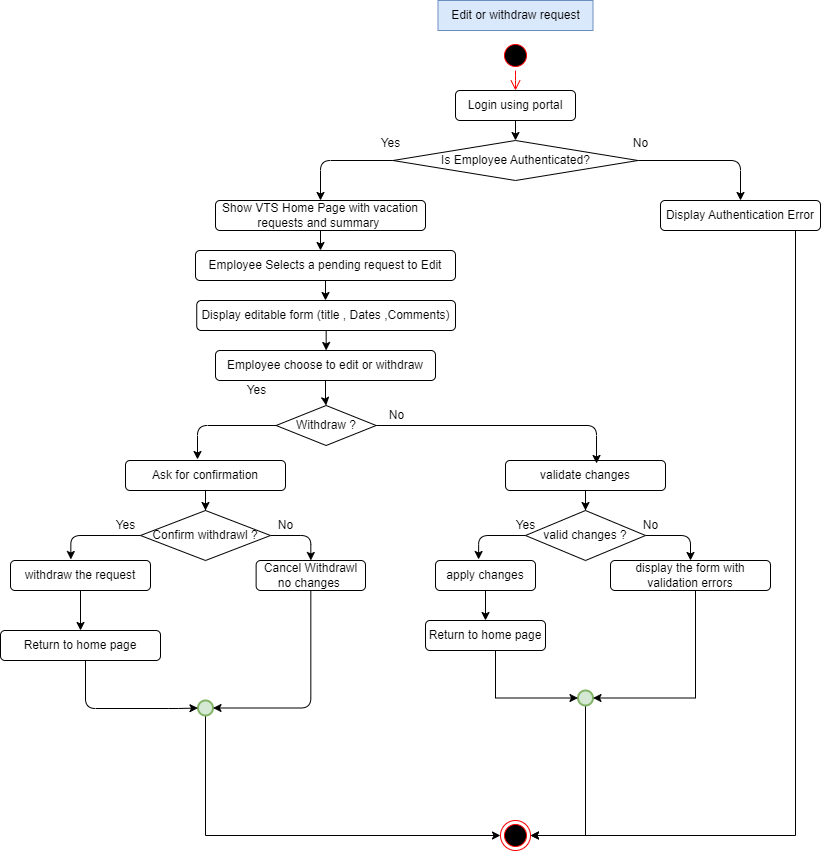

The diagram above was exported from draw.io. Its source (the exported page's mxGraphModel, read from the mxfile embedded in the PNG):
<mxGraphModel dx="2377" dy="1308" grid="1" gridSize="10" guides="1" tooltips="1" connect="1" arrows="1" fold="1" page="1" pageScale="1" pageWidth="850" pageHeight="1100" math="0" shadow="0">
  <root>
    <mxCell id="0" />
    <mxCell id="1" parent="0" />
    <mxCell id="7dyo1S7nfY90rCLgqITW-1" value="" style="ellipse;html=1;shape=startState;fillColor=#000000;strokeColor=#ff0000;" vertex="1" parent="1">
      <mxGeometry x="515" y="80" width="30" height="30" as="geometry" />
    </mxCell>
    <mxCell id="7dyo1S7nfY90rCLgqITW-2" value="" style="edgeStyle=orthogonalEdgeStyle;html=1;verticalAlign=bottom;endArrow=open;endSize=8;strokeColor=#ff0000;" edge="1" parent="1" source="7dyo1S7nfY90rCLgqITW-1">
      <mxGeometry relative="1" as="geometry">
        <mxPoint x="530" y="130" as="targetPoint" />
      </mxGeometry>
    </mxCell>
    <mxCell id="7dyo1S7nfY90rCLgqITW-3" value="" style="ellipse;html=1;shape=endState;fillColor=#000000;strokeColor=#ff0000;" vertex="1" parent="1">
      <mxGeometry x="515" y="860" width="30" height="30" as="geometry" />
    </mxCell>
    <mxCell id="7dyo1S7nfY90rCLgqITW-4" style="edgeStyle=orthogonalEdgeStyle;orthogonalLoop=1;jettySize=auto;html=1;" edge="1" parent="1" source="7dyo1S7nfY90rCLgqITW-5" target="7dyo1S7nfY90rCLgqITW-8">
      <mxGeometry relative="1" as="geometry" />
    </mxCell>
    <mxCell id="7dyo1S7nfY90rCLgqITW-5" value="Login using portal" style="rounded=1;whiteSpace=wrap;html=1;" vertex="1" parent="1">
      <mxGeometry x="470" y="130" width="120" height="30" as="geometry" />
    </mxCell>
    <mxCell id="7dyo1S7nfY90rCLgqITW-83" style="edgeStyle=orthogonalEdgeStyle;rounded=1;orthogonalLoop=1;jettySize=auto;html=1;entryX=0.5;entryY=0;entryDx=0;entryDy=0;curved=0;" edge="1" parent="1" source="7dyo1S7nfY90rCLgqITW-8" target="7dyo1S7nfY90rCLgqITW-12">
      <mxGeometry relative="1" as="geometry" />
    </mxCell>
    <mxCell id="7dyo1S7nfY90rCLgqITW-92" style="edgeStyle=orthogonalEdgeStyle;rounded=1;orthogonalLoop=1;jettySize=auto;html=1;entryX=0.5;entryY=0;entryDx=0;entryDy=0;curved=0;exitX=0;exitY=0.5;exitDx=0;exitDy=0;" edge="1" parent="1" source="7dyo1S7nfY90rCLgqITW-8" target="7dyo1S7nfY90rCLgqITW-13">
      <mxGeometry relative="1" as="geometry" />
    </mxCell>
    <mxCell id="7dyo1S7nfY90rCLgqITW-8" value="Is Employee Authenticated?" style="rhombus;whiteSpace=wrap;html=1;" vertex="1" parent="1">
      <mxGeometry x="407.5" y="180" width="245" height="40" as="geometry" />
    </mxCell>
    <mxCell id="7dyo1S7nfY90rCLgqITW-9" value="No" style="text;html=1;align=center;verticalAlign=middle;resizable=0;points=[];autosize=1;strokeColor=none;fillColor=none;" vertex="1" parent="1">
      <mxGeometry x="635" y="168" width="40" height="30" as="geometry" />
    </mxCell>
    <mxCell id="7dyo1S7nfY90rCLgqITW-10" value="Yes" style="text;html=1;align=center;verticalAlign=middle;resizable=0;points=[];autosize=1;strokeColor=none;fillColor=none;" vertex="1" parent="1">
      <mxGeometry x="385" y="168" width="40" height="30" as="geometry" />
    </mxCell>
    <mxCell id="7dyo1S7nfY90rCLgqITW-96" style="edgeStyle=orthogonalEdgeStyle;rounded=0;orthogonalLoop=1;jettySize=auto;html=1;entryX=1;entryY=0.5;entryDx=0;entryDy=0;" edge="1" parent="1" source="7dyo1S7nfY90rCLgqITW-12" target="7dyo1S7nfY90rCLgqITW-3">
      <mxGeometry relative="1" as="geometry">
        <Array as="points">
          <mxPoint x="810" y="875" />
        </Array>
      </mxGeometry>
    </mxCell>
    <mxCell id="7dyo1S7nfY90rCLgqITW-12" value="Display Authentication Error" style="rounded=1;whiteSpace=wrap;html=1;" vertex="1" parent="1">
      <mxGeometry x="675" y="240" width="160" height="30" as="geometry" />
    </mxCell>
    <mxCell id="7dyo1S7nfY90rCLgqITW-51" style="edgeStyle=orthogonalEdgeStyle;rounded=0;orthogonalLoop=1;jettySize=auto;html=1;" edge="1" parent="1" source="7dyo1S7nfY90rCLgqITW-13" target="7dyo1S7nfY90rCLgqITW-15">
      <mxGeometry relative="1" as="geometry">
        <Array as="points">
          <mxPoint x="340" y="270" />
          <mxPoint x="340" y="270" />
        </Array>
      </mxGeometry>
    </mxCell>
    <mxCell id="7dyo1S7nfY90rCLgqITW-13" value="Show VTS Home Page with vacation requests and summary&amp;nbsp;" style="rounded=1;whiteSpace=wrap;html=1;" vertex="1" parent="1">
      <mxGeometry x="230" y="240" width="210" height="30" as="geometry" />
    </mxCell>
    <mxCell id="7dyo1S7nfY90rCLgqITW-54" style="edgeStyle=orthogonalEdgeStyle;rounded=0;orthogonalLoop=1;jettySize=auto;html=1;" edge="1" parent="1" source="7dyo1S7nfY90rCLgqITW-15" target="7dyo1S7nfY90rCLgqITW-53">
      <mxGeometry relative="1" as="geometry" />
    </mxCell>
    <mxCell id="7dyo1S7nfY90rCLgqITW-15" value="Employee Selects a pending request to Edit" style="rounded=1;whiteSpace=wrap;html=1;" vertex="1" parent="1">
      <mxGeometry x="210" y="290" width="260" height="30" as="geometry" />
    </mxCell>
    <mxCell id="7dyo1S7nfY90rCLgqITW-17" value="Withdraw ?" style="rhombus;whiteSpace=wrap;html=1;" vertex="1" parent="1">
      <mxGeometry x="290.63" y="445" width="100" height="40" as="geometry" />
    </mxCell>
    <mxCell id="7dyo1S7nfY90rCLgqITW-19" value="No" style="text;html=1;align=center;verticalAlign=middle;resizable=0;points=[];autosize=1;strokeColor=none;fillColor=none;" vertex="1" parent="1">
      <mxGeometry x="390.63" y="440" width="40" height="30" as="geometry" />
    </mxCell>
    <mxCell id="7dyo1S7nfY90rCLgqITW-20" value="Yes" style="text;html=1;align=center;verticalAlign=middle;resizable=0;points=[];autosize=1;strokeColor=none;fillColor=none;" vertex="1" parent="1">
      <mxGeometry x="250.63" y="415" width="40" height="30" as="geometry" />
    </mxCell>
    <mxCell id="7dyo1S7nfY90rCLgqITW-21" style="edgeStyle=orthogonalEdgeStyle;orthogonalLoop=1;jettySize=auto;html=1;exitX=1;exitY=0.5;exitDx=0;exitDy=0;" edge="1" parent="1" source="7dyo1S7nfY90rCLgqITW-22" target="7dyo1S7nfY90rCLgqITW-28">
      <mxGeometry relative="1" as="geometry" />
    </mxCell>
    <mxCell id="7dyo1S7nfY90rCLgqITW-22" value="Confirm withdrawl ?" style="rhombus;whiteSpace=wrap;html=1;" vertex="1" parent="1">
      <mxGeometry x="155" y="550" width="130" height="50" as="geometry" />
    </mxCell>
    <mxCell id="7dyo1S7nfY90rCLgqITW-23" value="Yes" style="text;html=1;align=center;verticalAlign=middle;resizable=0;points=[];autosize=1;strokeColor=none;fillColor=none;" vertex="1" parent="1">
      <mxGeometry x="120" y="550" width="40" height="30" as="geometry" />
    </mxCell>
    <mxCell id="7dyo1S7nfY90rCLgqITW-24" value="No" style="text;html=1;align=center;verticalAlign=middle;resizable=0;points=[];autosize=1;strokeColor=none;fillColor=none;" vertex="1" parent="1">
      <mxGeometry x="280" y="550" width="40" height="30" as="geometry" />
    </mxCell>
    <mxCell id="7dyo1S7nfY90rCLgqITW-93" style="edgeStyle=orthogonalEdgeStyle;rounded=0;orthogonalLoop=1;jettySize=auto;html=1;" edge="1" parent="1" source="7dyo1S7nfY90rCLgqITW-26" target="7dyo1S7nfY90rCLgqITW-88">
      <mxGeometry relative="1" as="geometry" />
    </mxCell>
    <mxCell id="7dyo1S7nfY90rCLgqITW-26" value="withdraw the request" style="rounded=1;whiteSpace=wrap;html=1;" vertex="1" parent="1">
      <mxGeometry x="25" y="600" width="140" height="30" as="geometry" />
    </mxCell>
    <mxCell id="7dyo1S7nfY90rCLgqITW-28" value="Cancel Withdrawl no changes&amp;nbsp;" style="rounded=1;whiteSpace=wrap;html=1;" vertex="1" parent="1">
      <mxGeometry x="270.63" y="600" width="109.37" height="30" as="geometry" />
    </mxCell>
    <mxCell id="7dyo1S7nfY90rCLgqITW-29" style="edgeStyle=orthogonalEdgeStyle;orthogonalLoop=1;jettySize=auto;html=1;entryX=0.431;entryY=-0.033;entryDx=0;entryDy=0;entryPerimeter=0;exitX=0;exitY=0.5;exitDx=0;exitDy=0;" edge="1" parent="1" source="7dyo1S7nfY90rCLgqITW-22" target="7dyo1S7nfY90rCLgqITW-26">
      <mxGeometry relative="1" as="geometry" />
    </mxCell>
    <mxCell id="7dyo1S7nfY90rCLgqITW-66" style="edgeStyle=orthogonalEdgeStyle;rounded=0;orthogonalLoop=1;jettySize=auto;html=1;" edge="1" parent="1" source="7dyo1S7nfY90rCLgqITW-48" target="7dyo1S7nfY90rCLgqITW-60">
      <mxGeometry relative="1" as="geometry" />
    </mxCell>
    <mxCell id="7dyo1S7nfY90rCLgqITW-48" value="validate changes" style="rounded=1;whiteSpace=wrap;html=1;" vertex="1" parent="1">
      <mxGeometry x="520" y="500" width="160" height="30" as="geometry" />
    </mxCell>
    <mxCell id="7dyo1S7nfY90rCLgqITW-49" style="edgeStyle=orthogonalEdgeStyle;orthogonalLoop=1;jettySize=auto;html=1;entryX=0.569;entryY=0.1;entryDx=0;entryDy=0;entryPerimeter=0;exitX=1;exitY=0.5;exitDx=0;exitDy=0;" edge="1" parent="1" source="7dyo1S7nfY90rCLgqITW-17" target="7dyo1S7nfY90rCLgqITW-48">
      <mxGeometry relative="1" as="geometry" />
    </mxCell>
    <mxCell id="7dyo1S7nfY90rCLgqITW-50" value="Edit or withdraw request" style="text;html=1;align=center;verticalAlign=middle;whiteSpace=wrap;rounded=0;fillColor=#dae8fc;strokeColor=#6c8ebf;" vertex="1" parent="1">
      <mxGeometry x="452.5" y="40" width="155" height="30" as="geometry" />
    </mxCell>
    <mxCell id="7dyo1S7nfY90rCLgqITW-57" style="edgeStyle=orthogonalEdgeStyle;rounded=0;orthogonalLoop=1;jettySize=auto;html=1;" edge="1" parent="1" source="7dyo1S7nfY90rCLgqITW-53" target="7dyo1S7nfY90rCLgqITW-55">
      <mxGeometry relative="1" as="geometry" />
    </mxCell>
    <mxCell id="7dyo1S7nfY90rCLgqITW-53" value="Display editable form (title , Dates ,Comments)" style="rounded=1;whiteSpace=wrap;html=1;" vertex="1" parent="1">
      <mxGeometry x="211.25" y="340" width="258.75" height="30" as="geometry" />
    </mxCell>
    <mxCell id="7dyo1S7nfY90rCLgqITW-58" style="edgeStyle=orthogonalEdgeStyle;rounded=0;orthogonalLoop=1;jettySize=auto;html=1;entryX=0.5;entryY=0;entryDx=0;entryDy=0;" edge="1" parent="1" source="7dyo1S7nfY90rCLgqITW-55" target="7dyo1S7nfY90rCLgqITW-17">
      <mxGeometry relative="1" as="geometry" />
    </mxCell>
    <mxCell id="7dyo1S7nfY90rCLgqITW-55" value="Employee choose to edit or withdraw" style="rounded=1;whiteSpace=wrap;html=1;" vertex="1" parent="1">
      <mxGeometry x="230" y="390" width="220" height="30" as="geometry" />
    </mxCell>
    <mxCell id="7dyo1S7nfY90rCLgqITW-59" style="edgeStyle=orthogonalEdgeStyle;orthogonalLoop=1;jettySize=auto;html=1;exitX=1;exitY=0.5;exitDx=0;exitDy=0;" edge="1" parent="1" source="7dyo1S7nfY90rCLgqITW-60" target="7dyo1S7nfY90rCLgqITW-64">
      <mxGeometry relative="1" as="geometry" />
    </mxCell>
    <mxCell id="7dyo1S7nfY90rCLgqITW-60" value="valid changes ?" style="rhombus;whiteSpace=wrap;html=1;" vertex="1" parent="1">
      <mxGeometry x="540" y="550" width="120" height="50" as="geometry" />
    </mxCell>
    <mxCell id="7dyo1S7nfY90rCLgqITW-61" value="Yes" style="text;html=1;align=center;verticalAlign=middle;resizable=0;points=[];autosize=1;strokeColor=none;fillColor=none;" vertex="1" parent="1">
      <mxGeometry x="520" y="550" width="40" height="30" as="geometry" />
    </mxCell>
    <mxCell id="7dyo1S7nfY90rCLgqITW-62" value="No" style="text;html=1;align=center;verticalAlign=middle;resizable=0;points=[];autosize=1;strokeColor=none;fillColor=none;" vertex="1" parent="1">
      <mxGeometry x="645" y="550" width="40" height="30" as="geometry" />
    </mxCell>
    <mxCell id="7dyo1S7nfY90rCLgqITW-82" style="edgeStyle=orthogonalEdgeStyle;rounded=0;orthogonalLoop=1;jettySize=auto;html=1;" edge="1" parent="1" source="7dyo1S7nfY90rCLgqITW-63" target="7dyo1S7nfY90rCLgqITW-80">
      <mxGeometry relative="1" as="geometry" />
    </mxCell>
    <mxCell id="7dyo1S7nfY90rCLgqITW-63" value="apply changes" style="rounded=1;whiteSpace=wrap;html=1;" vertex="1" parent="1">
      <mxGeometry x="450" y="600" width="100" height="30" as="geometry" />
    </mxCell>
    <mxCell id="7dyo1S7nfY90rCLgqITW-64" value="display the form with validation errors" style="rounded=1;whiteSpace=wrap;html=1;" vertex="1" parent="1">
      <mxGeometry x="625" y="600" width="160" height="30" as="geometry" />
    </mxCell>
    <mxCell id="7dyo1S7nfY90rCLgqITW-65" style="edgeStyle=orthogonalEdgeStyle;orthogonalLoop=1;jettySize=auto;html=1;entryX=0.431;entryY=-0.033;entryDx=0;entryDy=0;entryPerimeter=0;exitX=0;exitY=0.5;exitDx=0;exitDy=0;" edge="1" parent="1" source="7dyo1S7nfY90rCLgqITW-60" target="7dyo1S7nfY90rCLgqITW-63">
      <mxGeometry relative="1" as="geometry" />
    </mxCell>
    <mxCell id="7dyo1S7nfY90rCLgqITW-80" value="Return to home page" style="rounded=1;whiteSpace=wrap;html=1;" vertex="1" parent="1">
      <mxGeometry x="440" y="660" width="120" height="30" as="geometry" />
    </mxCell>
    <mxCell id="7dyo1S7nfY90rCLgqITW-86" style="edgeStyle=orthogonalEdgeStyle;rounded=0;orthogonalLoop=1;jettySize=auto;html=1;" edge="1" parent="1" source="7dyo1S7nfY90rCLgqITW-84" target="7dyo1S7nfY90rCLgqITW-22">
      <mxGeometry relative="1" as="geometry" />
    </mxCell>
    <mxCell id="7dyo1S7nfY90rCLgqITW-84" value="Ask for confirmation" style="rounded=1;whiteSpace=wrap;html=1;" vertex="1" parent="1">
      <mxGeometry x="140" y="500" width="160" height="30" as="geometry" />
    </mxCell>
    <mxCell id="7dyo1S7nfY90rCLgqITW-85" style="edgeStyle=orthogonalEdgeStyle;rounded=1;orthogonalLoop=1;jettySize=auto;html=1;entryX=0.45;entryY=-0.033;entryDx=0;entryDy=0;entryPerimeter=0;curved=0;exitX=0;exitY=0.5;exitDx=0;exitDy=0;" edge="1" parent="1" source="7dyo1S7nfY90rCLgqITW-17" target="7dyo1S7nfY90rCLgqITW-84">
      <mxGeometry relative="1" as="geometry" />
    </mxCell>
    <mxCell id="7dyo1S7nfY90rCLgqITW-88" value="Return to home page" style="rounded=1;whiteSpace=wrap;html=1;" vertex="1" parent="1">
      <mxGeometry x="15" y="670" width="160" height="30" as="geometry" />
    </mxCell>
    <mxCell id="7dyo1S7nfY90rCLgqITW-107" style="edgeStyle=orthogonalEdgeStyle;rounded=0;orthogonalLoop=1;jettySize=auto;html=1;entryX=0;entryY=0.5;entryDx=0;entryDy=0;" edge="1" parent="1" source="7dyo1S7nfY90rCLgqITW-99" target="7dyo1S7nfY90rCLgqITW-3">
      <mxGeometry relative="1" as="geometry">
        <Array as="points">
          <mxPoint x="220" y="875" />
        </Array>
      </mxGeometry>
    </mxCell>
    <mxCell id="7dyo1S7nfY90rCLgqITW-99" value="" style="strokeWidth=2;html=1;shape=mxgraph.flowchart.start_2;whiteSpace=wrap;fillColor=#d5e8d4;strokeColor=#82b366;" vertex="1" parent="1">
      <mxGeometry x="212.5" y="740" width="15" height="15" as="geometry" />
    </mxCell>
    <mxCell id="7dyo1S7nfY90rCLgqITW-101" style="edgeStyle=orthogonalEdgeStyle;rounded=1;orthogonalLoop=1;jettySize=auto;html=1;entryX=1;entryY=0.5;entryDx=0;entryDy=0;entryPerimeter=0;curved=0;" edge="1" parent="1" source="7dyo1S7nfY90rCLgqITW-28" target="7dyo1S7nfY90rCLgqITW-99">
      <mxGeometry relative="1" as="geometry">
        <Array as="points">
          <mxPoint x="325" y="748" />
        </Array>
      </mxGeometry>
    </mxCell>
    <mxCell id="7dyo1S7nfY90rCLgqITW-102" style="edgeStyle=orthogonalEdgeStyle;rounded=1;orthogonalLoop=1;jettySize=auto;html=1;entryX=0;entryY=0.5;entryDx=0;entryDy=0;entryPerimeter=0;curved=0;" edge="1" parent="1" source="7dyo1S7nfY90rCLgqITW-88" target="7dyo1S7nfY90rCLgqITW-99">
      <mxGeometry relative="1" as="geometry">
        <Array as="points">
          <mxPoint x="100" y="748" />
          <mxPoint x="193" y="748" />
        </Array>
      </mxGeometry>
    </mxCell>
    <mxCell id="7dyo1S7nfY90rCLgqITW-106" style="edgeStyle=orthogonalEdgeStyle;rounded=0;orthogonalLoop=1;jettySize=auto;html=1;entryX=1;entryY=0.5;entryDx=0;entryDy=0;" edge="1" parent="1" source="7dyo1S7nfY90rCLgqITW-103" target="7dyo1S7nfY90rCLgqITW-3">
      <mxGeometry relative="1" as="geometry">
        <Array as="points">
          <mxPoint x="600" y="875" />
        </Array>
      </mxGeometry>
    </mxCell>
    <mxCell id="7dyo1S7nfY90rCLgqITW-103" value="" style="strokeWidth=2;html=1;shape=mxgraph.flowchart.start_2;whiteSpace=wrap;fillColor=#d5e8d4;strokeColor=#82b366;" vertex="1" parent="1">
      <mxGeometry x="592.5" y="730" width="15" height="15" as="geometry" />
    </mxCell>
    <mxCell id="7dyo1S7nfY90rCLgqITW-104" style="edgeStyle=orthogonalEdgeStyle;rounded=0;orthogonalLoop=1;jettySize=auto;html=1;entryX=1;entryY=0.5;entryDx=0;entryDy=0;entryPerimeter=0;" edge="1" parent="1" source="7dyo1S7nfY90rCLgqITW-64" target="7dyo1S7nfY90rCLgqITW-103">
      <mxGeometry relative="1" as="geometry">
        <Array as="points">
          <mxPoint x="710" y="738" />
        </Array>
      </mxGeometry>
    </mxCell>
    <mxCell id="7dyo1S7nfY90rCLgqITW-105" style="edgeStyle=orthogonalEdgeStyle;rounded=0;orthogonalLoop=1;jettySize=auto;html=1;entryX=0;entryY=0.5;entryDx=0;entryDy=0;entryPerimeter=0;" edge="1" parent="1" source="7dyo1S7nfY90rCLgqITW-80" target="7dyo1S7nfY90rCLgqITW-103">
      <mxGeometry relative="1" as="geometry">
        <Array as="points">
          <mxPoint x="510" y="738" />
        </Array>
      </mxGeometry>
    </mxCell>
  </root>
</mxGraphModel>